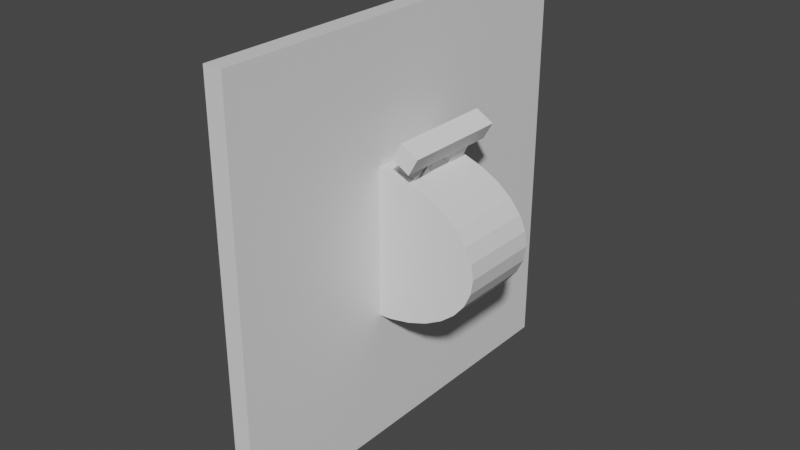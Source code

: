 # Source: Switch-No-texture.blend  (saved by Blender 2.93.21; exported with 4.5.12 LTS)
import bpy
from mathutils import Matrix  # noqa: F401  (used for matrix-valued properties, if any)

bpy.ops.wm.read_factory_settings(use_empty=True)
scene = bpy.context.scene
scene.name = 'Scene'

# ---- collections
col_collection = bpy.data.collections.new('Collection'); scene.collection.children.link(col_collection)

# ---- materials (node trees are filled in below, after node groups)
mat_material = bpy.data.materials.new('Material')
mat_material.alpha_threshold = 0.0
mat_material.use_transparent_shadow = False
mat_material.line_color = (0.0, 0.0, 0.0, 1.0)

# ---- material node trees
mat_material.use_nodes = True; mat_material.node_tree.nodes.clear()
_N = mat_material.node_tree.nodes; _L = mat_material.node_tree.links
n0 = _N.new('ShaderNodeOutputMaterial'); n0.name = 'Material Output'; n0.location = (300, 300)
n1 = _N.new('ShaderNodeBsdfPrincipled'); n1.name = 'Principled BSDF'; n1.location = (10, 300)
n1.distribution = 'GGX'
n1.subsurface_method = 'BURLEY'
n1.inputs[2].default_value = 0.4
n1.inputs[3].default_value = 1.45
n1.inputs[27].default_value = (0.0, 0.0, 0.0, 1.0)
n1.inputs[28].default_value = 1.0
_L.new(n1.outputs[0], n0.inputs[0])
n0.is_active_output = True

# ---- world
world_world = bpy.data.worlds.new('World'); scene.world = world_world
world_world.use_nodes = True; world_world.node_tree.nodes.clear()
_N = world_world.node_tree.nodes; _L = world_world.node_tree.links
n0 = _N.new('ShaderNodeOutputWorld'); n0.name = 'World Output'; n0.location = (300, 300)
n1 = _N.new('ShaderNodeBackground'); n1.name = 'Background'; n1.location = (10, 300)
n1.inputs[0].default_value = (0.05088, 0.05088, 0.05088, 1.0)
_L.new(n1.outputs[0], n0.inputs[0])
n0.is_active_output = True
world_world.color = (0.05088, 0.05088, 0.05088)
world_world.use_sun_shadow = False
world_world.sun_shadow_jitter_overblur = 0.0

# ---- meshes
me_cube = bpy.data.meshes.new('Cube')
me_cube.from_pydata([(1.0, 1.0, 1.0), (1.0, 1.0, -1.0), (1.0, -1.0, 1.0), (1.0, -1.0, -1.0), (-1.0, 1.0, 1.0), (-1.0, 1.0, -1.0), (-1.0, -1.0, 1.0), (-1.0, -1.0, -1.0)], [], [(0, 4, 6, 2), (3, 2, 6, 7), (7, 6, 4, 5), (5, 1, 3, 7), (1, 0, 2, 3), (5, 4, 0, 1)])
_uv = me_cube.uv_layers.new(name='UVMap')
_uv.uv.foreach_set('vector', [0.625, 0.5, 0.875, 0.5, 0.875, 0.75, 0.625, 0.75, 0.375, 0.75, 0.625, 0.75, 0.625, 1.0, 0.375, 1.0, 0.375, 0.0, 0.625, 0.0, 0.625, 0.25, 0.375, 0.25, 0.125, 0.5, 0.375, 0.5, 0.375, 0.75, 0.125, 0.75, 0.375, 0.5, 0.625, 0.5, 0.625, 0.75, 0.375, 0.75, 0.375, 0.25, 0.625, 0.25, 0.625, 0.5, 0.375, 0.5])
me_cube.materials.append(mat_material)
me_cube.use_remesh_preserve_volume = False
me_cube.use_remesh_preserve_attributes = False
me_cube.use_mirror_vertex_groups = False
me_cube.update()
me_cylinder = bpy.data.meshes.new('Cylinder')
me_cylinder.from_pydata([(0.0, 1.0, -1.0), (0.0, 1.0, 1.0), (0.1951, 0.9808, -1.0), (0.1951, 0.9808, 1.0), (0.3827, 0.9239, -1.0), (0.3827, 0.9239, 1.0), (0.5556, 0.8315, -1.0), (0.5556, 0.8315, 1.0), (0.7071, 0.7071, -1.0), (0.7071, 0.7071, 1.0), (0.8315, 0.5556, -1.0), (0.8315, 0.5556, 1.0), (0.9239, 0.3827, -1.0), (0.9239, 0.3827, 1.0), (0.9808, 0.1951, -1.0), (0.9808, 0.1951, 1.0), (1.0, -4.371e-08, -1.0), (1.0, -4.371e-08, 1.0), (0.9808, -0.1951, -1.0), (0.9808, -0.1951, 1.0), (0.9239, -0.3827, -1.0), (0.9239, -0.3827, 1.0), (0.8315, -0.5556, -1.0), (0.8315, -0.5556, 1.0), (0.7071, -0.7071, -1.0), (0.7071, -0.7071, 1.0), (0.5556, -0.8315, -1.0), (0.5556, -0.8315, 1.0), (0.3827, -0.9239, -1.0), (0.3827, -0.9239, 1.0), (0.1951, -0.9808, -1.0), (0.1951, -0.9808, 1.0), (-8.742e-08, -1.0, -1.0), (-8.742e-08, -1.0, 1.0), (-0.1951, -0.9808, -1.0), (-0.1951, -0.9808, 1.0), (-0.3827, -0.9239, -1.0), (-0.3827, -0.9239, 1.0), (-0.5556, -0.8315, -1.0), (-0.5556, -0.8315, 1.0), (-0.7071, -0.7071, -1.0), (-0.7071, -0.7071, 1.0), (-0.8315, -0.5556, -1.0), (-0.8315, -0.5556, 1.0), (-0.9239, -0.3827, -1.0), (-0.9239, -0.3827, 1.0), (-0.9808, -0.1951, -1.0), (-0.9808, -0.1951, 1.0), (-1.0, 1.192e-08, -1.0), (-1.0, 1.192e-08, 1.0), (-0.9808, 0.1951, -1.0), (-0.9808, 0.1951, 1.0), (-0.9239, 0.3827, -1.0), (-0.9239, 0.3827, 1.0), (-0.8315, 0.5556, -1.0), (-0.8315, 0.5556, 1.0), (-0.7071, 0.7071, -1.0), (-0.7071, 0.7071, 1.0), (-0.5556, 0.8315, -1.0), (-0.5556, 0.8315, 1.0), (-0.3827, 0.9239, -1.0), (-0.3827, 0.9239, 1.0), (-0.1951, 0.9808, -1.0), (-0.1951, 0.9808, 1.0), (0.0, 1.0, 0.3183), (0.1951, 0.9808, 0.3183), (0.3827, 0.9239, 0.3183), (0.5556, 0.8315, 0.3183), (0.7071, 0.7071, 0.3183), (0.8315, 0.5556, 0.3183), (0.9239, 0.3827, 0.3183), (0.9808, 0.1951, 0.3183), (1.0, -4.371e-08, 0.3183), (0.9808, -0.1951, 0.3183), (0.9239, -0.3827, 0.3183), (0.8315, -0.5556, 0.3183), (0.7071, -0.7071, 0.3183), (0.5556, -0.8315, 0.3183), (0.3827, -0.9239, 0.3183), (0.1951, -0.9808, 0.3183), (-8.742e-08, -1.0, 0.3183), (-0.1951, -0.9808, 0.3183), (-0.3827, -0.9239, 0.3183), (-0.5556, -0.8315, 0.3183), (-0.7071, -0.7071, 0.3183), (-0.8315, -0.5556, 0.3183), (-0.9239, -0.3827, 0.3183), (-0.9808, -0.1951, 0.3183), (-1.0, 1.192e-08, 0.3183), (-0.9808, 0.1951, 0.3183), (-0.9239, 0.3827, 0.3183), (-0.8315, 0.5556, 0.3183), (-0.7071, 0.7071, 0.3183), (-0.5556, 0.8315, 0.3183), (-0.3827, 0.9239, 0.3183), (-0.1951, 0.9808, 0.3183), (0.0, 1.0, 0.8263), (0.1951, 0.9808, 0.8263), (0.3827, 0.9239, 0.8263), (0.5556, 0.8315, 0.8263), (0.7071, 0.7071, 0.8263), (0.8315, 0.5556, 0.8263), (0.9239, 0.3827, 0.8263), (0.9808, 0.1951, 0.8263), (1.0, -4.371e-08, 0.8263), (0.9808, -0.1951, 0.8263), (0.9239, -0.3827, 0.8263), (0.8315, -0.5556, 0.8263), (0.7071, -0.7071, 0.8263), (0.5556, -0.8315, 0.8263), (0.3827, -0.9239, 0.8263), (0.1951, -0.9808, 0.8263), (-8.742e-08, -1.0, 0.8263), (-0.1951, -0.9808, 0.8263), (-0.3827, -0.9239, 0.8263), (-0.5556, -0.8315, 0.8263), (-0.7071, -0.7071, 0.8263), (-0.8315, -0.5556, 0.8263), (-0.9239, -0.3827, 0.8263), (-0.9808, -0.1951, 0.8263), (-1.0, 1.192e-08, 0.8263), (-0.9808, 0.1951, 0.8263), (-0.9239, 0.3827, 0.8263), (-0.8315, 0.5556, 0.8263), (-0.7071, 0.7071, 0.8263), (-0.5556, 0.8315, 0.8263), (-0.3827, 0.9239, 0.8263), (-0.1951, 0.9808, 0.8263), (0.1951, 0.9808, -0.3911), (0.3827, 0.9239, -0.3911), (0.5556, 0.8315, -0.3911), (0.7071, 0.7071, -0.3911), (0.8315, 0.5556, -0.3911), (0.9239, 0.3827, -0.3911), (0.9808, 0.1951, -0.3911), (1.0, -4.371e-08, -0.3911), (0.9808, -0.1951, -0.3911), (0.9239, -0.3827, -0.3911), (0.8315, -0.5556, -0.3911), (0.7071, -0.7071, -0.3911), (0.5556, -0.8315, -0.3911), (0.3827, -0.9239, -0.3911), (0.1951, -0.9808, -0.3911), (-8.742e-08, -1.0, -0.3911), (-0.1951, -0.9808, -0.3911), (-0.3827, -0.9239, -0.3911), (-0.5556, -0.8315, -0.3911), (-0.7071, -0.7071, -0.3911), (-0.8315, -0.5556, -0.3911), (-0.9239, -0.3827, -0.3911), (-0.9808, -0.1951, -0.3911), (-1.0, 1.192e-08, -0.3911), (-0.9808, 0.1951, -0.3911), (-0.9239, 0.3827, -0.3911), (-0.8315, 0.5556, -0.3911), (-0.7071, 0.7071, -0.3911), (-0.5556, 0.8315, -0.3911), (-0.3827, 0.9239, -0.3911), (-0.1951, 0.9808, -0.3911), (0.0, 1.0, -0.3911), (0.1951, 0.9808, -0.8838), (0.3827, 0.9239, -0.8838), (0.5556, 0.8315, -0.8838), (0.7071, 0.7071, -0.8838), (0.8315, 0.5556, -0.8838), (0.9239, 0.3827, -0.8838), (0.9808, 0.1951, -0.8838), (1.0, -4.371e-08, -0.8838), (0.9808, -0.1951, -0.8838), (0.9239, -0.3827, -0.8838), (0.8315, -0.5556, -0.8838), (0.7071, -0.7071, -0.8838), (0.5556, -0.8315, -0.8838), (0.3827, -0.9239, -0.8838), (0.1951, -0.9808, -0.8838), (-8.742e-08, -1.0, -0.8838), (-0.1951, -0.9808, -0.8838), (-0.3827, -0.9239, -0.8838), (-0.5556, -0.8315, -0.8838), (-0.7071, -0.7071, -0.8838), (-0.8315, -0.5556, -0.8838), (-0.9239, -0.3827, -0.8838), (-0.9808, -0.1951, -0.8838), (-1.0, 1.192e-08, -0.8838), (-0.9808, 0.1951, -0.8838), (-0.9239, 0.3827, -0.8838), (-0.8315, 0.5556, -0.8838), (-0.7071, 0.7071, -0.8838), (-0.5556, 0.8315, -0.8838), (-0.3827, 0.9239, -0.8838), (-0.1951, 0.9808, -0.8838), (0.0, 1.0, -0.8838)], [], [(96, 1, 3, 97), (97, 3, 5, 98), (98, 5, 7, 99), (99, 7, 9, 100), (100, 9, 11, 101), (101, 11, 13, 102), (102, 13, 15, 103), (103, 15, 17, 104), (104, 17, 19, 105), (105, 19, 21, 106), (106, 21, 23, 107), (107, 23, 25, 108), (108, 25, 27, 109), (109, 27, 29, 110), (110, 29, 31, 111), (111, 31, 33, 112), (112, 33, 35, 113), (113, 35, 37, 114), (114, 37, 39, 115), (115, 39, 41, 116), (116, 41, 43, 117), (117, 43, 45, 118), (118, 45, 47, 119), (119, 47, 49, 120), (120, 49, 51, 121), (121, 51, 53, 122), (122, 53, 55, 123), (123, 55, 57, 124), (124, 57, 59, 125), (125, 59, 61, 126), (3, 1, 63, 61, 59, 57, 55, 53, 51, 49, 47, 45, 43, 41, 39, 37, 35, 33, 31, 29, 27, 25, 23, 21, 19, 17, 15, 13, 11, 9, 7, 5), (126, 61, 63, 127), (127, 63, 1, 96), (0, 2, 4, 6, 8, 10, 12, 14, 16, 18, 20, 22, 24, 26, 28, 30, 32, 34, 36, 38, 40, 42, 44, 46, 48, 50, 52, 54, 56, 58, 60, 62), (158, 95, 64, 159), (157, 94, 95, 158), (156, 93, 94, 157), (155, 92, 93, 156), (154, 91, 92, 155), (153, 90, 91, 154), (152, 89, 90, 153), (151, 88, 89, 152), (150, 87, 88, 151), (149, 86, 87, 150), (148, 85, 86, 149), (147, 84, 85, 148), (146, 83, 84, 147), (145, 82, 83, 146), (144, 81, 82, 145), (143, 80, 81, 144), (142, 79, 80, 143), (141, 78, 79, 142), (140, 77, 78, 141), (139, 76, 77, 140), (138, 75, 76, 139), (137, 74, 75, 138), (136, 73, 74, 137), (135, 72, 73, 136), (134, 71, 72, 135), (133, 70, 71, 134), (132, 69, 70, 133), (131, 68, 69, 132), (130, 67, 68, 131), (129, 66, 67, 130), (128, 65, 66, 129), (159, 64, 65, 128), (95, 127, 96, 64), (94, 126, 127, 95), (93, 125, 126, 94), (92, 124, 125, 93), (91, 123, 124, 92), (90, 122, 123, 91), (89, 121, 122, 90), (88, 120, 121, 89), (87, 119, 120, 88), (86, 118, 119, 87), (85, 117, 118, 86), (84, 116, 117, 85), (83, 115, 116, 84), (82, 114, 115, 83), (81, 113, 114, 82), (80, 112, 113, 81), (79, 111, 112, 80), (78, 110, 111, 79), (77, 109, 110, 78), (76, 108, 109, 77), (75, 107, 108, 76), (74, 106, 107, 75), (73, 105, 106, 74), (72, 104, 105, 73), (71, 103, 104, 72), (70, 102, 103, 71), (69, 101, 102, 70), (68, 100, 101, 69), (67, 99, 100, 68), (66, 98, 99, 67), (65, 97, 98, 66), (64, 96, 97, 65), (191, 159, 128, 160), (160, 128, 129, 161), (161, 129, 130, 162), (162, 130, 131, 163), (163, 131, 132, 164), (164, 132, 133, 165), (165, 133, 134, 166), (166, 134, 135, 167), (167, 135, 136, 168), (168, 136, 137, 169), (169, 137, 138, 170), (170, 138, 139, 171), (171, 139, 140, 172), (172, 140, 141, 173), (173, 141, 142, 174), (174, 142, 143, 175), (175, 143, 144, 176), (176, 144, 145, 177), (177, 145, 146, 178), (178, 146, 147, 179), (179, 147, 148, 180), (180, 148, 149, 181), (181, 149, 150, 182), (182, 150, 151, 183), (183, 151, 152, 184), (184, 152, 153, 185), (185, 153, 154, 186), (186, 154, 155, 187), (187, 155, 156, 188), (188, 156, 157, 189), (189, 157, 158, 190), (190, 158, 159, 191), (62, 190, 191, 0), (60, 189, 190, 62), (58, 188, 189, 60), (56, 187, 188, 58), (54, 186, 187, 56), (52, 185, 186, 54), (50, 184, 185, 52), (48, 183, 184, 50), (46, 182, 183, 48), (44, 181, 182, 46), (42, 180, 181, 44), (40, 179, 180, 42), (38, 178, 179, 40), (36, 177, 178, 38), (34, 176, 177, 36), (32, 175, 176, 34), (30, 174, 175, 32), (28, 173, 174, 30), (26, 172, 173, 28), (24, 171, 172, 26), (22, 170, 171, 24), (20, 169, 170, 22), (18, 168, 169, 20), (16, 167, 168, 18), (14, 166, 167, 16), (12, 165, 166, 14), (10, 164, 165, 12), (8, 163, 164, 10), (6, 162, 163, 8), (4, 161, 162, 6), (2, 160, 161, 4), (0, 191, 160, 2), (101, 100, 68, 13, 102)])
_uv = me_cylinder.uv_layers.new(name='UVMap')
_uv.uv.foreach_set('vector', [1.0, 0.9566, 1.0, 1.0, 0.9688, 1.0, 0.9688, 0.9566, 0.9688, 0.9566, 0.9688, 1.0, 0.9375, 1.0, 0.9375, 0.9566, 0.9375, 0.9566, 0.9375, 1.0, 0.9062, 1.0, 0.9062, 0.9566, 0.9062, 0.9566, 0.9062, 1.0, 0.875, 1.0, 0.875, 0.9566, 0.875, 0.9566, 0.875, 1.0, 0.8438, 1.0, 0.8438, 0.9566, 0.8438, 0.9566, 0.8438, 1.0, 0.8125, 1.0, 0.8125, 0.9566, 0.8125, 0.9566, 0.8125, 1.0, 0.7812, 1.0, 0.7812, 0.9566, 0.7812, 0.9566, 0.7812, 1.0, 0.75, 1.0, 0.75, 0.9566, 0.75, 0.9566, 0.75, 1.0, 0.7188, 1.0, 0.7188, 0.9566, 0.7188, 0.9566, 0.7188, 1.0, 0.6875, 1.0, 0.6875, 0.9566, 0.6875, 0.9566, 0.6875, 1.0, 0.6562, 1.0, 0.6562, 0.9566, 0.6562, 0.9566, 0.6562, 1.0, 0.625, 1.0, 0.625, 0.9566, 0.625, 0.9566, 0.625, 1.0, 0.5938, 1.0, 0.5938, 0.9566, 0.5938, 0.9566, 0.5938, 1.0, 0.5625, 1.0, 0.5625, 0.9566, 0.5625, 0.9566, 0.5625, 1.0, 0.5312, 1.0, 0.5312, 0.9566, 0.5312, 0.9566, 0.5312, 1.0, 0.5, 1.0, 0.5, 0.9566, 0.5, 0.9566, 0.5, 1.0, 0.4688, 1.0, 0.4688, 0.9566, 0.4688, 0.9566, 0.4688, 1.0, 0.4375, 1.0, 0.4375, 0.9566, 0.4375, 0.9566, 0.4375, 1.0, 0.4062, 1.0, 0.4062, 0.9566, 0.4062, 0.9566, 0.4062, 1.0, 0.375, 1.0, 0.375, 0.9566, 0.375, 0.9566, 0.375, 1.0, 0.3438, 1.0, 0.3438, 0.9566, 0.3438, 0.9566, 0.3438, 1.0, 0.3125, 1.0, 0.3125, 0.9566, 0.3125, 0.9566, 0.3125, 1.0, 0.2812, 1.0, 0.2812, 0.9566, 0.2812, 0.9566, 0.2812, 1.0, 0.25, 1.0, 0.25, 0.9566, 0.25, 0.9566, 0.25, 1.0, 0.2188, 1.0, 0.2188, 0.9566, 0.2188, 0.9566, 0.2188, 1.0, 0.1875, 1.0, 0.1875, 0.9566, 0.1875, 0.9566, 0.1875, 1.0, 0.1562, 1.0, 0.1562, 0.9566, 0.1562, 0.9566, 0.1562, 1.0, 0.125, 1.0, 0.125, 0.9566, 0.125, 0.9566, 0.125, 1.0, 0.09375, 1.0, 0.09375, 0.9566, 0.09375, 0.9566, 0.09375, 1.0, 0.0625, 1.0, 0.0625, 0.9566, 0.2968, 0.4854, 0.25, 0.49, 0.2032, 0.4854, 0.1582, 0.4717, 0.1167, 0.4496, 0.08029, 0.4197, 0.05045, 0.3833, 0.02827, 0.3418, 0.01461, 0.2968, 0.01, 0.25, 0.01461, 0.2032, 0.02827, 0.1582, 0.05045, 0.1167, 0.08029, 0.08029, 0.1167, 0.05045, 0.1582, 0.02827, 0.2032, 0.01461, 0.25, 0.01, 0.2968, 0.01461, 0.3418, 0.02827, 0.3833, 0.05045, 0.4197, 0.08029, 0.4496, 0.1167, 0.4717, 0.1582, 0.4854, 0.2032, 0.49, 0.25, 0.4854, 0.2968, 0.4717, 0.3418, 0.4496, 0.3833, 0.4197, 0.4197, 0.3833, 0.4496, 0.3418, 0.4717, 0.0625, 0.9566, 0.0625, 1.0, 0.03125, 1.0, 0.03125, 0.9566, 0.03125, 0.9566, 0.03125, 1.0, 0.0, 1.0, 0.0, 0.9566, 0.75, 0.49, 0.7968, 0.4854, 0.8418, 0.4717, 0.8833, 0.4496, 0.9197, 0.4197, 0.9496, 0.3833, 0.9717, 0.3418, 0.9854, 0.2968, 0.99, 0.25, 0.9854, 0.2032, 0.9717, 0.1582, 0.9496, 0.1167, 0.9197, 0.08029, 0.8833, 0.05045, 0.8418, 0.02827, 0.7968, 0.01461, 0.75, 0.01, 0.7032, 0.01461, 0.6582, 0.02827, 0.6167, 0.05045, 0.5803, 0.08029, 0.5504, 0.1167, 0.5283, 0.1582, 0.5146, 0.2032, 0.51, 0.25, 0.5146, 0.2968, 0.5283, 0.3418, 0.5504, 0.3833, 0.5803, 0.4197, 0.6167, 0.4496, 0.6582, 0.4717, 0.7032, 0.4854, 0.03125, 0.6522, 0.03125, 0.8296, 0.0, 0.8296, 0.0, 0.6522, 0.0625, 0.6522, 0.0625, 0.8296, 0.03125, 0.8296, 0.03125, 0.6522, 0.09375, 0.6522, 0.09375, 0.8296, 0.0625, 0.8296, 0.0625, 0.6522, 0.125, 0.6522, 0.125, 0.8296, 0.09375, 0.8296, 0.09375, 0.6522, 0.1562, 0.6522, 0.1562, 0.8296, 0.125, 0.8296, 0.125, 0.6522, 0.1875, 0.6522, 0.1875, 0.8296, 0.1562, 0.8296, 0.1562, 0.6522, 0.2188, 0.6522, 0.2188, 0.8296, 0.1875, 0.8296, 0.1875, 0.6522, 0.25, 0.6522, 0.25, 0.8296, 0.2188, 0.8296, 0.2188, 0.6522, 0.2812, 0.6522, 0.2812, 0.8296, 0.25, 0.8296, 0.25, 0.6522, 0.3125, 0.6522, 0.3125, 0.8296, 0.2812, 0.8296, 0.2812, 0.6522, 0.3438, 0.6522, 0.3438, 0.8296, 0.3125, 0.8296, 0.3125, 0.6522, 0.375, 0.6522, 0.375, 0.8296, 0.3438, 0.8296, 0.3438, 0.6522, 0.4062, 0.6522, 0.4062, 0.8296, 0.375, 0.8296, 0.375, 0.6522, 0.4375, 0.6522, 0.4375, 0.8296, 0.4062, 0.8296, 0.4062, 0.6522, 0.4688, 0.6522, 0.4688, 0.8296, 0.4375, 0.8296, 0.4375, 0.6522, 0.5, 0.6522, 0.5, 0.8296, 0.4688, 0.8296, 0.4688, 0.6522, 0.5312, 0.6522, 0.5312, 0.8296, 0.5, 0.8296, 0.5, 0.6522, 0.5625, 0.6522, 0.5625, 0.8296, 0.5312, 0.8296, 0.5312, 0.6522, 0.5938, 0.6522, 0.5938, 0.8296, 0.5625, 0.8296, 0.5625, 0.6522, 0.625, 0.6522, 0.625, 0.8296, 0.5938, 0.8296, 0.5938, 0.6522, 0.6562, 0.6522, 0.6562, 0.8296, 0.625, 0.8296, 0.625, 0.6522, 0.6875, 0.6522, 0.6875, 0.8296, 0.6562, 0.8296, 0.6562, 0.6522, 0.7188, 0.6522, 0.7188, 0.8296, 0.6875, 0.8296, 0.6875, 0.6522, 0.75, 0.6522, 0.75, 0.8296, 0.7188, 0.8296, 0.7188, 0.6522, 0.7812, 0.6522, 0.7812, 0.8296, 0.75, 0.8296, 0.75, 0.6522, 0.8125, 0.6522, 0.8125, 0.8296, 0.7812, 0.8296, 0.7812, 0.6522, 0.8438, 0.6522, 0.8438, 0.8296, 0.8125, 0.8296, 0.8125, 0.6522, 0.875, 0.6522, 0.875, 0.8296, 0.8438, 0.8296, 0.8438, 0.6522, 0.9062, 0.6522, 0.9062, 0.8296, 0.875, 0.8296, 0.875, 0.6522, 0.9375, 0.6522, 0.9375, 0.8296, 0.9062, 0.8296, 0.9062, 0.6522, 0.9688, 0.6522, 0.9688, 0.8296, 0.9375, 0.8296, 0.9375, 0.6522, 1.0, 0.6522, 1.0, 0.8296, 0.9688, 0.8296, 0.9688, 0.6522, 0.03125, 0.8296, 0.03125, 0.9566, 0.0, 0.9566, 0.0, 0.8296, 0.0625, 0.8296, 0.0625, 0.9566, 0.03125, 0.9566, 0.03125, 0.8296, 0.09375, 0.8296, 0.09375, 0.9566, 0.0625, 0.9566, 0.0625, 0.8296, 0.125, 0.8296, 0.125, 0.9566, 0.09375, 0.9566, 0.09375, 0.8296, 0.1562, 0.8296, 0.1562, 0.9566, 0.125, 0.9566, 0.125, 0.8296, 0.1875, 0.8296, 0.1875, 0.9566, 0.1562, 0.9566, 0.1562, 0.8296, 0.2188, 0.8296, 0.2188, 0.9566, 0.1875, 0.9566, 0.1875, 0.8296, 0.25, 0.8296, 0.25, 0.9566, 0.2188, 0.9566, 0.2188, 0.8296, 0.2812, 0.8296, 0.2812, 0.9566, 0.25, 0.9566, 0.25, 0.8296, 0.3125, 0.8296, 0.3125, 0.9566, 0.2812, 0.9566, 0.2812, 0.8296, 0.3438, 0.8296, 0.3438, 0.9566, 0.3125, 0.9566, 0.3125, 0.8296, 0.375, 0.8296, 0.375, 0.9566, 0.3438, 0.9566, 0.3438, 0.8296, 0.4062, 0.8296, 0.4062, 0.9566, 0.375, 0.9566, 0.375, 0.8296, 0.4375, 0.8296, 0.4375, 0.9566, 0.4062, 0.9566, 0.4062, 0.8296, 0.4688, 0.8296, 0.4688, 0.9566, 0.4375, 0.9566, 0.4375, 0.8296, 0.5, 0.8296, 0.5, 0.9566, 0.4688, 0.9566, 0.4688, 0.8296, 0.5312, 0.8296, 0.5312, 0.9566, 0.5, 0.9566, 0.5, 0.8296, 0.5625, 0.8296, 0.5625, 0.9566, 0.5312, 0.9566, 0.5312, 0.8296, 0.5938, 0.8296, 0.5938, 0.9566, 0.5625, 0.9566, 0.5625, 0.8296, 0.625, 0.8296, 0.625, 0.9566, 0.5938, 0.9566, 0.5938, 0.8296, 0.6562, 0.8296, 0.6562, 0.9566, 0.625, 0.9566, 0.625, 0.8296, 0.6875, 0.8296, 0.6875, 0.9566, 0.6562, 0.9566, 0.6562, 0.8296, 0.7188, 0.8296, 0.7188, 0.9566, 0.6875, 0.9566, 0.6875, 0.8296, 0.75, 0.8296, 0.75, 0.9566, 0.7188, 0.9566, 0.7188, 0.8296, 0.7812, 0.8296, 0.7812, 0.9566, 0.75, 0.9566, 0.75, 0.8296, 0.8125, 0.8296, 0.8125, 0.9566, 0.7812, 0.9566, 0.7812, 0.8296, 0.8438, 0.8296, 0.8438, 0.9566, 0.8125, 0.9566, 0.8125, 0.8296, 0.875, 0.8296, 0.875, 0.9566, 0.8438, 0.9566, 0.8438, 0.8296, 0.9062, 0.8296, 0.9062, 0.9566, 0.875, 0.9566, 0.875, 0.8296, 0.9375, 0.8296, 0.9375, 0.9566, 0.9062, 0.9566, 0.9062, 0.8296, 0.9688, 0.8296, 0.9688, 0.9566, 0.9375, 0.9566, 0.9375, 0.8296, 1.0, 0.8296, 1.0, 0.9566, 0.9688, 0.9566, 0.9688, 0.8296, 1.0, 0.5291, 1.0, 0.6522, 0.9688, 0.6522, 0.9688, 0.5291, 0.9688, 0.5291, 0.9688, 0.6522, 0.9375, 0.6522, 0.9375, 0.5291, 0.9375, 0.5291, 0.9375, 0.6522, 0.9062, 0.6522, 0.9062, 0.5291, 0.9062, 0.5291, 0.9062, 0.6522, 0.875, 0.6522, 0.875, 0.5291, 0.875, 0.5291, 0.875, 0.6522, 0.8438, 0.6522, 0.8438, 0.5291, 0.8438, 0.5291, 0.8438, 0.6522, 0.8125, 0.6522, 0.8125, 0.5291, 0.8125, 0.5291, 0.8125, 0.6522, 0.7812, 0.6522, 0.7812, 0.5291, 0.7812, 0.5291, 0.7812, 0.6522, 0.75, 0.6522, 0.75, 0.5291, 0.75, 0.5291, 0.75, 0.6522, 0.7188, 0.6522, 0.7188, 0.5291, 0.7188, 0.5291, 0.7188, 0.6522, 0.6875, 0.6522, 0.6875, 0.5291, 0.6875, 0.5291, 0.6875, 0.6522, 0.6562, 0.6522, 0.6562, 0.5291, 0.6562, 0.5291, 0.6562, 0.6522, 0.625, 0.6522, 0.625, 0.5291, 0.625, 0.5291, 0.625, 0.6522, 0.5938, 0.6522, 0.5938, 0.5291, 0.5938, 0.5291, 0.5938, 0.6522, 0.5625, 0.6522, 0.5625, 0.5291, 0.5625, 0.5291, 0.5625, 0.6522, 0.5312, 0.6522, 0.5312, 0.5291, 0.5312, 0.5291, 0.5312, 0.6522, 0.5, 0.6522, 0.5, 0.5291, 0.5, 0.5291, 0.5, 0.6522, 0.4688, 0.6522, 0.4688, 0.5291, 0.4688, 0.5291, 0.4688, 0.6522, 0.4375, 0.6522, 0.4375, 0.5291, 0.4375, 0.5291, 0.4375, 0.6522, 0.4062, 0.6522, 0.4062, 0.5291, 0.4062, 0.5291, 0.4062, 0.6522, 0.375, 0.6522, 0.375, 0.5291, 0.375, 0.5291, 0.375, 0.6522, 0.3438, 0.6522, 0.3438, 0.5291, 0.3438, 0.5291, 0.3438, 0.6522, 0.3125, 0.6522, 0.3125, 0.5291, 0.3125, 0.5291, 0.3125, 0.6522, 0.2812, 0.6522, 0.2812, 0.5291, 0.2812, 0.5291, 0.2812, 0.6522, 0.25, 0.6522, 0.25, 0.5291, 0.25, 0.5291, 0.25, 0.6522, 0.2188, 0.6522, 0.2188, 0.5291, 0.2188, 0.5291, 0.2188, 0.6522, 0.1875, 0.6522, 0.1875, 0.5291, 0.1875, 0.5291, 0.1875, 0.6522, 0.1562, 0.6522, 0.1562, 0.5291, 0.1562, 0.5291, 0.1562, 0.6522, 0.125, 0.6522, 0.125, 0.5291, 0.125, 0.5291, 0.125, 0.6522, 0.09375, 0.6522, 0.09375, 0.5291, 0.09375, 0.5291, 0.09375, 0.6522, 0.0625, 0.6522, 0.0625, 0.5291, 0.0625, 0.5291, 0.0625, 0.6522, 0.03125, 0.6522, 0.03125, 0.5291, 0.03125, 0.5291, 0.03125, 0.6522, 0.0, 0.6522, 0.0, 0.5291, 0.03125, 0.5, 0.03125, 0.5291, 0.0, 0.5291, 0.0, 0.5, 0.0625, 0.5, 0.0625, 0.5291, 0.03125, 0.5291, 0.03125, 0.5, 0.09375, 0.5, 0.09375, 0.5291, 0.0625, 0.5291, 0.0625, 0.5, 0.125, 0.5, 0.125, 0.5291, 0.09375, 0.5291, 0.09375, 0.5, 0.1562, 0.5, 0.1562, 0.5291, 0.125, 0.5291, 0.125, 0.5, 0.1875, 0.5, 0.1875, 0.5291, 0.1562, 0.5291, 0.1562, 0.5, 0.2188, 0.5, 0.2188, 0.5291, 0.1875, 0.5291, 0.1875, 0.5, 0.25, 0.5, 0.25, 0.5291, 0.2188, 0.5291, 0.2188, 0.5, 0.2812, 0.5, 0.2812, 0.5291, 0.25, 0.5291, 0.25, 0.5, 0.3125, 0.5, 0.3125, 0.5291, 0.2812, 0.5291, 0.2812, 0.5, 0.3438, 0.5, 0.3438, 0.5291, 0.3125, 0.5291, 0.3125, 0.5, 0.375, 0.5, 0.375, 0.5291, 0.3438, 0.5291, 0.3438, 0.5, 0.4062, 0.5, 0.4062, 0.5291, 0.375, 0.5291, 0.375, 0.5, 0.4375, 0.5, 0.4375, 0.5291, 0.4062, 0.5291, 0.4062, 0.5, 0.4688, 0.5, 0.4688, 0.5291, 0.4375, 0.5291, 0.4375, 0.5, 0.5, 0.5, 0.5, 0.5291, 0.4688, 0.5291, 0.4688, 0.5, 0.5312, 0.5, 0.5312, 0.5291, 0.5, 0.5291, 0.5, 0.5, 0.5625, 0.5, 0.5625, 0.5291, 0.5312, 0.5291, 0.5312, 0.5, 0.5938, 0.5, 0.5938, 0.5291, 0.5625, 0.5291, 0.5625, 0.5, 0.625, 0.5, 0.625, 0.5291, 0.5938, 0.5291, 0.5938, 0.5, 0.6562, 0.5, 0.6562, 0.5291, 0.625, 0.5291, 0.625, 0.5, 0.6875, 0.5, 0.6875, 0.5291, 0.6562, 0.5291, 0.6562, 0.5, 0.7188, 0.5, 0.7188, 0.5291, 0.6875, 0.5291, 0.6875, 0.5, 0.75, 0.5, 0.75, 0.5291, 0.7188, 0.5291, 0.7188, 0.5, 0.7812, 0.5, 0.7812, 0.5291, 0.75, 0.5291, 0.75, 0.5, 0.8125, 0.5, 0.8125, 0.5291, 0.7812, 0.5291, 0.7812, 0.5, 0.8438, 0.5, 0.8438, 0.5291, 0.8125, 0.5291, 0.8125, 0.5, 0.875, 0.5, 0.875, 0.5291, 0.8438, 0.5291, 0.8438, 0.5, 0.9062, 0.5, 0.9062, 0.5291, 0.875, 0.5291, 0.875, 0.5, 0.9375, 0.5, 0.9375, 0.5291, 0.9062, 0.5291, 0.9062, 0.5, 0.9688, 0.5, 0.9688, 0.5291, 0.9375, 0.5291, 0.9375, 0.5, 1.0, 0.5, 1.0, 0.5291, 0.9688, 0.5291, 0.9688, 0.5, 0.0, 0.0, 0.0, 0.0, 0.0, 0.0, 0.0, 0.0, 0.0, 0.0])
me_cylinder.materials.append(mat_material)
me_cylinder.use_remesh_fix_poles = True
me_cylinder.use_remesh_preserve_attributes = False
me_cylinder.update()
me_cylinder_001 = bpy.data.meshes.new('Cylinder.001')
me_cylinder_001.from_pydata([(0.0, 1.0, -1.0), (0.0, 1.0, 1.0), (0.1951, 0.9808, -1.0), (0.1951, 0.9808, 1.0), (0.3827, 0.9239, -1.0), (0.3827, 0.9239, 1.0), (0.5556, 0.8315, -1.0), (0.5556, 0.8315, 1.0), (0.7071, 0.7071, -1.0), (0.7071, 0.7071, 1.0), (0.8315, 0.5556, -1.0), (0.8315, 0.5556, 1.0), (0.9239, 0.3827, -1.0), (0.9239, 0.3827, 1.0), (0.9808, 0.1951, -1.0), (0.9808, 0.1951, 1.0), (1.0, -4.371e-08, -1.0), (1.0, -4.371e-08, 1.0), (0.9808, -0.1951, -1.0), (0.9808, -0.1951, 1.0), (0.9239, -0.3827, -1.0), (0.9239, -0.3827, 1.0), (0.8315, -0.5556, -1.0), (0.8315, -0.5556, 1.0), (0.7071, -0.7071, -1.0), (0.7071, -0.7071, 1.0), (0.5556, -0.8315, -1.0), (0.5556, -0.8315, 1.0), (0.3827, -0.9239, -1.0), (0.3827, -0.9239, 1.0), (0.1951, -0.9808, -1.0), (0.1951, -0.9808, 1.0), (-8.742e-08, -1.0, -1.0), (-8.742e-08, -1.0, 1.0), (-0.1951, -0.9808, -1.0), (-0.1951, -0.9808, 1.0), (-0.3827, -0.9239, -1.0), (-0.3827, -0.9239, 1.0), (-0.5556, -0.8315, -1.0), (-0.5556, -0.8315, 1.0), (-0.7071, -0.7071, -1.0), (-0.7071, -0.7071, 1.0), (-0.8315, -0.5556, -1.0), (-0.8315, -0.5556, 1.0), (-0.9239, -0.3827, -1.0), (-0.9239, -0.3827, 1.0), (-0.9808, -0.1951, -1.0), (-0.9808, -0.1951, 1.0), (-1.0, 1.192e-08, -1.0), (-1.0, 1.192e-08, 1.0), (-0.9808, 0.1951, -1.0), (-0.9808, 0.1951, 1.0), (-0.9239, 0.3827, -1.0), (-0.9239, 0.3827, 1.0), (-0.8315, 0.5556, -1.0), (-0.8315, 0.5556, 1.0), (-0.7071, 0.7071, -1.0), (-0.7071, 0.7071, 1.0), (-0.5556, 0.8315, -1.0), (-0.5556, 0.8315, 1.0), (-0.3827, 0.9239, -1.0), (-0.3827, 0.9239, 1.0), (-0.1951, 0.9808, -1.0), (-0.1951, 0.9808, 1.0), (0.0, 1.0, -1.0), (0.0, 1.0, 1.0), (0.1951, 0.9808, -1.0), (0.1951, 0.9808, 1.0), (0.3827, 0.9239, -1.0), (0.3827, 0.9239, 1.0), (0.5556, 0.8315, -1.0), (0.5556, 0.8315, 1.0), (0.7071, 0.7071, -1.0), (0.7071, 0.7071, 1.0), (0.8315, 0.5556, -1.0), (0.8315, 0.5556, 1.0), (0.9239, 0.3827, -1.0), (0.9239, 0.3827, 1.0), (0.9808, 0.1951, -1.0), (0.9808, 0.1951, 1.0), (1.0, -4.371e-08, -1.0), (1.0, -4.371e-08, 1.0), (0.9808, -0.1951, -1.0), (0.9808, -0.1951, 1.0), (0.9239, -0.3827, -1.0), (0.9239, -0.3827, 1.0), (0.8315, -0.5556, -1.0), (0.8315, -0.5556, 1.0), (0.7071, -0.7071, -1.0), (0.7071, -0.7071, 1.0), (0.5556, -0.8315, -1.0), (0.5556, -0.8315, 1.0), (0.3827, -0.9239, -1.0), (0.3827, -0.9239, 1.0), (0.1951, -0.9808, -1.0), (0.1951, -0.9808, 1.0), (-8.742e-08, -1.0, -1.0), (-8.742e-08, -1.0, 1.0), (-0.1951, -0.9808, -1.0), (-0.1951, -0.9808, 1.0), (-0.3827, -0.9239, -1.0), (-0.3827, -0.9239, 1.0), (-0.5556, -0.8315, -1.0), (-0.5556, -0.8315, 1.0), (-0.7071, -0.7071, -1.0), (-0.7071, -0.7071, 1.0), (-0.8315, -0.5556, -1.0), (-0.8315, -0.5556, 1.0), (-0.9239, -0.3827, -1.0), (-0.9239, -0.3827, 1.0), (-0.9808, -0.1951, -1.0), (-0.9808, -0.1951, 1.0), (-1.0, 1.192e-08, -1.0), (-1.0, 1.192e-08, 1.0), (-0.9808, 0.1951, -1.0), (-0.9808, 0.1951, 1.0), (-0.9239, 0.3827, -1.0), (-0.9239, 0.3827, 1.0), (-0.8315, 0.5556, -1.0), (-0.8315, 0.5556, 1.0), (-0.7071, 0.7071, -1.0), (-0.7071, 0.7071, 1.0), (-0.5556, 0.8315, -1.0), (-0.5556, 0.8315, 1.0), (-0.3827, 0.9239, -1.0), (-0.3827, 0.9239, 1.0), (-0.1951, 0.9808, -1.0), (-0.1951, 0.9808, 1.0), (0.0, 1.0, -1.0), (0.0, 1.0, 1.0), (0.1951, 0.9808, -1.0), (0.1951, 0.9808, 1.0), (0.3827, 0.9239, -1.0), (0.3827, 0.9239, 1.0), (0.5556, 0.8315, -1.0), (0.5556, 0.8315, 1.0), (0.7071, 0.7071, -1.0), (0.7071, 0.7071, 1.0), (0.8315, 0.5556, -1.0), (0.8315, 0.5556, 1.0), (0.9239, 0.3827, -1.0), (0.9239, 0.3827, 1.0), (0.9808, 0.1951, -1.0), (0.9808, 0.1951, 1.0), (1.0, -4.371e-08, -1.0), (1.0, -4.371e-08, 1.0), (0.9808, -0.1951, -1.0), (0.9808, -0.1951, 1.0), (0.9239, -0.3827, -1.0), (0.9239, -0.3827, 1.0), (0.8315, -0.5556, -1.0), (0.8315, -0.5556, 1.0), (0.7071, -0.7071, -1.0), (0.7071, -0.7071, 1.0), (0.5556, -0.8315, -1.0), (0.5556, -0.8315, 1.0), (0.3827, -0.9239, -1.0), (0.3827, -0.9239, 1.0), (0.1951, -0.9808, -1.0), (0.1951, -0.9808, 1.0), (-8.742e-08, -1.0, -1.0), (-8.742e-08, -1.0, 1.0), (-0.1951, -0.9808, -1.0), (-0.1951, -0.9808, 1.0), (-0.3827, -0.9239, -1.0), (-0.3827, -0.9239, 1.0), (-0.5556, -0.8315, -1.0), (-0.5556, -0.8315, 1.0), (-0.7071, -0.7071, -1.0), (-0.7071, -0.7071, 1.0), (-0.8315, -0.5556, -1.0), (-0.8315, -0.5556, 1.0), (-0.9239, -0.3827, -1.0), (-0.9239, -0.3827, 1.0), (-0.9808, -0.1951, -1.0), (-0.9808, -0.1951, 1.0), (-1.0, 1.192e-08, -1.0), (-1.0, 1.192e-08, 1.0), (-0.9808, 0.1951, -1.0), (-0.9808, 0.1951, 1.0), (-0.9239, 0.3827, -1.0), (-0.9239, 0.3827, 1.0), (-0.8315, 0.5556, -1.0), (-0.8315, 0.5556, 1.0), (-0.7071, 0.7071, -1.0), (-0.7071, 0.7071, 1.0), (-0.5556, 0.8315, -1.0), (-0.5556, 0.8315, 1.0), (-0.3827, 0.9239, -1.0), (-0.3827, 0.9239, 1.0), (-0.1951, 0.9808, -1.0), (-0.1951, 0.9808, 1.0), (0.0, 4.849, -1.0), (0.0, 4.849, 1.0), (0.1951, 4.829, -1.0), (0.1951, 4.829, 1.0), (0.3827, 4.773, -1.0), (0.3827, 4.773, 1.0), (0.5556, 4.68, -1.0), (0.5556, 4.68, 1.0), (0.7071, 4.556, -1.0), (0.7071, 4.556, 1.0), (0.8315, 4.404, -1.0), (0.8315, 4.404, 1.0), (0.9239, 4.231, -1.0), (0.9239, 4.231, 1.0), (0.9808, 4.044, -1.0), (0.9808, 4.044, 1.0), (1.0, 3.849, -1.0), (1.0, 3.849, 1.0), (0.9808, 3.654, -1.0), (0.9808, 3.654, 1.0), (0.9239, 3.466, -1.0), (0.9239, 3.466, 1.0), (0.8315, 3.293, -1.0), (0.8315, 3.293, 1.0), (0.7071, 3.142, -1.0), (0.7071, 3.142, 1.0), (0.5556, 3.017, -1.0), (0.5556, 3.017, 1.0), (0.3827, 2.925, -1.0), (0.3827, 2.925, 1.0), (0.1951, 2.868, -1.0), (0.1951, 2.868, 1.0), (-8.742e-08, 2.849, -1.0), (-8.742e-08, 2.849, 1.0), (-0.1951, 2.868, -1.0), (-0.1951, 2.868, 1.0), (-0.3827, 2.925, -1.0), (-0.3827, 2.925, 1.0), (-0.5556, 3.017, -1.0), (-0.5556, 3.017, 1.0), (-0.7071, 3.142, -1.0), (-0.7071, 3.142, 1.0), (-0.8315, 3.293, -1.0), (-0.8315, 3.293, 1.0), (-0.9239, 3.466, -1.0), (-0.9239, 3.466, 1.0), (-0.9808, 3.654, -1.0), (-0.9808, 3.654, 1.0), (-1.0, 3.849, -1.0), (-1.0, 3.849, 1.0), (-0.9808, 4.044, -1.0), (-0.9808, 4.044, 1.0), (-0.9239, 4.231, -1.0), (-0.9239, 4.231, 1.0), (-0.8315, 4.404, -1.0), (-0.8315, 4.404, 1.0), (-0.7071, 4.556, -1.0), (-0.7071, 4.556, 1.0), (-0.5556, 4.68, -1.0), (-0.5556, 4.68, 1.0), (-0.3827, 4.773, -1.0), (-0.3827, 4.773, 1.0), (-0.1951, 4.829, -1.0), (-0.1951, 4.829, 1.0)], [], [(0, 2, 3, 1), (2, 4, 5, 3), (4, 6, 7, 5), (6, 8, 9, 7), (8, 10, 11, 9), (10, 12, 13, 11), (12, 14, 15, 13), (14, 16, 17, 15), (16, 18, 19, 17), (18, 20, 21, 19), (20, 22, 23, 21), (22, 24, 25, 23), (24, 26, 27, 25), (26, 28, 29, 27), (28, 30, 31, 29), (30, 32, 33, 31), (32, 34, 35, 33), (34, 36, 37, 35), (36, 38, 39, 37), (38, 40, 41, 39), (40, 42, 43, 41), (42, 44, 45, 43), (44, 46, 47, 45), (46, 48, 49, 47), (48, 50, 51, 49), (50, 52, 53, 51), (52, 54, 55, 53), (54, 56, 57, 55), (56, 58, 59, 57), (58, 60, 61, 59), (3, 5, 7, 9, 11, 13, 15, 17, 19, 21, 23, 25, 27, 29, 31, 33, 35, 37, 39, 41, 43, 45, 47, 49, 51, 53, 55, 57, 59, 61, 63, 1), (60, 62, 63, 61), (62, 0, 1, 63), (0, 62, 60, 58, 56, 54, 52, 50, 48, 46, 44, 42, 40, 38, 36, 34, 32, 30, 28, 26, 24, 22, 20, 18, 16, 14, 12, 10, 8, 6, 4, 2), (64, 66, 67, 65), (66, 68, 69, 67), (68, 70, 71, 69), (70, 72, 73, 71), (72, 74, 75, 73), (74, 76, 77, 75), (76, 78, 79, 77), (78, 80, 81, 79), (80, 82, 83, 81), (82, 84, 85, 83), (84, 86, 87, 85), (86, 88, 89, 87), (88, 90, 91, 89), (90, 92, 93, 91), (92, 94, 95, 93), (94, 96, 97, 95), (96, 98, 99, 97), (98, 100, 101, 99), (100, 102, 103, 101), (102, 104, 105, 103), (104, 106, 107, 105), (106, 108, 109, 107), (108, 110, 111, 109), (110, 112, 113, 111), (112, 114, 115, 113), (114, 116, 117, 115), (116, 118, 119, 117), (118, 120, 121, 119), (120, 122, 123, 121), (122, 124, 125, 123), (67, 69, 71, 73, 75, 77, 79, 81, 83, 85, 87, 89, 91, 93, 95, 97, 99, 101, 103, 105, 107, 109, 111, 113, 115, 117, 119, 121, 123, 125, 127, 65), (124, 126, 127, 125), (126, 64, 65, 127), (64, 126, 124, 122, 120, 118, 116, 114, 112, 110, 108, 106, 104, 102, 100, 98, 96, 94, 92, 90, 88, 86, 84, 82, 80, 78, 76, 74, 72, 70, 68, 66), (128, 130, 131, 129), (130, 132, 133, 131), (132, 134, 135, 133), (134, 136, 137, 135), (136, 138, 139, 137), (138, 140, 141, 139), (140, 142, 143, 141), (142, 144, 145, 143), (144, 146, 147, 145), (146, 148, 149, 147), (148, 150, 151, 149), (150, 152, 153, 151), (152, 154, 155, 153), (154, 156, 157, 155), (156, 158, 159, 157), (158, 160, 161, 159), (160, 162, 163, 161), (162, 164, 165, 163), (164, 166, 167, 165), (166, 168, 169, 167), (168, 170, 171, 169), (170, 172, 173, 171), (172, 174, 175, 173), (174, 176, 177, 175), (176, 178, 179, 177), (178, 180, 181, 179), (180, 182, 183, 181), (182, 184, 185, 183), (184, 186, 187, 185), (186, 188, 189, 187), (131, 133, 135, 137, 139, 141, 143, 145, 147, 149, 151, 153, 155, 157, 159, 161, 163, 165, 167, 169, 171, 173, 175, 177, 179, 181, 183, 185, 187, 189, 191, 129), (188, 190, 191, 189), (190, 128, 129, 191), (128, 190, 188, 186, 184, 182, 180, 178, 176, 174, 172, 170, 168, 166, 164, 162, 160, 158, 156, 154, 152, 150, 148, 146, 144, 142, 140, 138, 136, 134, 132, 130), (192, 193, 195, 194), (194, 195, 197, 196), (196, 197, 199, 198), (198, 199, 201, 200), (200, 201, 203, 202), (202, 203, 205, 204), (204, 205, 207, 206), (206, 207, 209, 208), (208, 209, 211, 210), (210, 211, 213, 212), (212, 213, 215, 214), (214, 215, 217, 216), (216, 217, 219, 218), (218, 219, 221, 220), (220, 221, 223, 222), (222, 223, 225, 224), (224, 225, 227, 226), (226, 227, 229, 228), (228, 229, 231, 230), (230, 231, 233, 232), (232, 233, 235, 234), (234, 235, 237, 236), (236, 237, 239, 238), (238, 239, 241, 240), (240, 241, 243, 242), (242, 243, 245, 244), (244, 245, 247, 246), (246, 247, 249, 248), (248, 249, 251, 250), (250, 251, 253, 252), (195, 193, 255, 253, 251, 249, 247, 245, 243, 241, 239, 237, 235, 233, 231, 229, 227, 225, 223, 221, 219, 217, 215, 213, 211, 209, 207, 205, 203, 201, 199, 197), (252, 253, 255, 254), (254, 255, 193, 192), (192, 194, 196, 198, 200, 202, 204, 206, 208, 210, 212, 214, 216, 218, 220, 222, 224, 226, 228, 230, 232, 234, 236, 238, 240, 242, 244, 246, 248, 250, 252, 254)])
_uv = me_cylinder_001.uv_layers.new(name='UVMap')
_uv.uv.foreach_set('vector', [1.0, 0.5, 0.9688, 0.5, 0.9688, 1.0, 1.0, 1.0, 0.9688, 0.5, 0.9375, 0.5, 0.9375, 1.0, 0.9688, 1.0, 0.9375, 0.5, 0.9062, 0.5, 0.9062, 1.0, 0.9375, 1.0, 0.9062, 0.5, 0.875, 0.5, 0.875, 1.0, 0.9062, 1.0, 0.875, 0.5, 0.8438, 0.5, 0.8438, 1.0, 0.875, 1.0, 0.8438, 0.5, 0.8125, 0.5, 0.8125, 1.0, 0.8438, 1.0, 0.8125, 0.5, 0.7812, 0.5, 0.7812, 1.0, 0.8125, 1.0, 0.7812, 0.5, 0.75, 0.5, 0.75, 1.0, 0.7812, 1.0, 0.75, 0.5, 0.7188, 0.5, 0.7188, 1.0, 0.75, 1.0, 0.7188, 0.5, 0.6875, 0.5, 0.6875, 1.0, 0.7188, 1.0, 0.6875, 0.5, 0.6562, 0.5, 0.6562, 1.0, 0.6875, 1.0, 0.6562, 0.5, 0.625, 0.5, 0.625, 1.0, 0.6562, 1.0, 0.625, 0.5, 0.5938, 0.5, 0.5938, 1.0, 0.625, 1.0, 0.5938, 0.5, 0.5625, 0.5, 0.5625, 1.0, 0.5938, 1.0, 0.5625, 0.5, 0.5312, 0.5, 0.5312, 1.0, 0.5625, 1.0, 0.5312, 0.5, 0.5, 0.5, 0.5, 1.0, 0.5312, 1.0, 0.5, 0.5, 0.4688, 0.5, 0.4688, 1.0, 0.5, 1.0, 0.4688, 0.5, 0.4375, 0.5, 0.4375, 1.0, 0.4688, 1.0, 0.4375, 0.5, 0.4062, 0.5, 0.4062, 1.0, 0.4375, 1.0, 0.4062, 0.5, 0.375, 0.5, 0.375, 1.0, 0.4062, 1.0, 0.375, 0.5, 0.3438, 0.5, 0.3438, 1.0, 0.375, 1.0, 0.3438, 0.5, 0.3125, 0.5, 0.3125, 1.0, 0.3438, 1.0, 0.3125, 0.5, 0.2812, 0.5, 0.2812, 1.0, 0.3125, 1.0, 0.2812, 0.5, 0.25, 0.5, 0.25, 1.0, 0.2812, 1.0, 0.25, 0.5, 0.2188, 0.5, 0.2188, 1.0, 0.25, 1.0, 0.2188, 0.5, 0.1875, 0.5, 0.1875, 1.0, 0.2188, 1.0, 0.1875, 0.5, 0.1562, 0.5, 0.1562, 1.0, 0.1875, 1.0, 0.1562, 0.5, 0.125, 0.5, 0.125, 1.0, 0.1562, 1.0, 0.125, 0.5, 0.09375, 0.5, 0.09375, 1.0, 0.125, 1.0, 0.09375, 0.5, 0.0625, 0.5, 0.0625, 1.0, 0.09375, 1.0, 0.2968, 0.4854, 0.3418, 0.4717, 0.3833, 0.4496, 0.4197, 0.4197, 0.4496, 0.3833, 0.4717, 0.3418, 0.4854, 0.2968, 0.49, 0.25, 0.4854, 0.2032, 0.4717, 0.1582, 0.4496, 0.1167, 0.4197, 0.08029, 0.3833, 0.05045, 0.3418, 0.02827, 0.2968, 0.01461, 0.25, 0.01, 0.2032, 0.01461, 0.1582, 0.02827, 0.1167, 0.05045, 0.08029, 0.08029, 0.05045, 0.1167, 0.02827, 0.1582, 0.01461, 0.2032, 0.01, 0.25, 0.01461, 0.2968, 0.02827, 0.3418, 0.05045, 0.3833, 0.08029, 0.4197, 0.1167, 0.4496, 0.1582, 0.4717, 0.2032, 0.4854, 0.25, 0.49, 0.0625, 0.5, 0.03125, 0.5, 0.03125, 1.0, 0.0625, 1.0, 0.03125, 0.5, 0.0, 0.5, 0.0, 1.0, 0.03125, 1.0, 0.75, 0.49, 0.7032, 0.4854, 0.6582, 0.4717, 0.6167, 0.4496, 0.5803, 0.4197, 0.5504, 0.3833, 0.5283, 0.3418, 0.5146, 0.2968, 0.51, 0.25, 0.5146, 0.2032, 0.5283, 0.1582, 0.5504, 0.1167, 0.5803, 0.08029, 0.6167, 0.05045, 0.6582, 0.02827, 0.7032, 0.01461, 0.75, 0.01, 0.7968, 0.01461, 0.8418, 0.02827, 0.8833, 0.05045, 0.9197, 0.08029, 0.9496, 0.1167, 0.9717, 0.1582, 0.9854, 0.2032, 0.99, 0.25, 0.9854, 0.2968, 0.9717, 0.3418, 0.9496, 0.3833, 0.9197, 0.4197, 0.8833, 0.4496, 0.8418, 0.4717, 0.7968, 0.4854, 1.0, 0.5, 0.9688, 0.5, 0.9688, 1.0, 1.0, 1.0, 0.9688, 0.5, 0.9375, 0.5, 0.9375, 1.0, 0.9688, 1.0, 0.9375, 0.5, 0.9062, 0.5, 0.9062, 1.0, 0.9375, 1.0, 0.9062, 0.5, 0.875, 0.5, 0.875, 1.0, 0.9062, 1.0, 0.875, 0.5, 0.8438, 0.5, 0.8438, 1.0, 0.875, 1.0, 0.8438, 0.5, 0.8125, 0.5, 0.8125, 1.0, 0.8438, 1.0, 0.8125, 0.5, 0.7812, 0.5, 0.7812, 1.0, 0.8125, 1.0, 0.7812, 0.5, 0.75, 0.5, 0.75, 1.0, 0.7812, 1.0, 0.75, 0.5, 0.7188, 0.5, 0.7188, 1.0, 0.75, 1.0, 0.7188, 0.5, 0.6875, 0.5, 0.6875, 1.0, 0.7188, 1.0, 0.6875, 0.5, 0.6562, 0.5, 0.6562, 1.0, 0.6875, 1.0, 0.6562, 0.5, 0.625, 0.5, 0.625, 1.0, 0.6562, 1.0, 0.625, 0.5, 0.5938, 0.5, 0.5938, 1.0, 0.625, 1.0, 0.5938, 0.5, 0.5625, 0.5, 0.5625, 1.0, 0.5938, 1.0, 0.5625, 0.5, 0.5312, 0.5, 0.5312, 1.0, 0.5625, 1.0, 0.5312, 0.5, 0.5, 0.5, 0.5, 1.0, 0.5312, 1.0, 0.5, 0.5, 0.4688, 0.5, 0.4688, 1.0, 0.5, 1.0, 0.4688, 0.5, 0.4375, 0.5, 0.4375, 1.0, 0.4688, 1.0, 0.4375, 0.5, 0.4062, 0.5, 0.4062, 1.0, 0.4375, 1.0, 0.4062, 0.5, 0.375, 0.5, 0.375, 1.0, 0.4062, 1.0, 0.375, 0.5, 0.3438, 0.5, 0.3438, 1.0, 0.375, 1.0, 0.3438, 0.5, 0.3125, 0.5, 0.3125, 1.0, 0.3438, 1.0, 0.3125, 0.5, 0.2812, 0.5, 0.2812, 1.0, 0.3125, 1.0, 0.2812, 0.5, 0.25, 0.5, 0.25, 1.0, 0.2812, 1.0, 0.25, 0.5, 0.2188, 0.5, 0.2188, 1.0, 0.25, 1.0, 0.2188, 0.5, 0.1875, 0.5, 0.1875, 1.0, 0.2188, 1.0, 0.1875, 0.5, 0.1562, 0.5, 0.1562, 1.0, 0.1875, 1.0, 0.1562, 0.5, 0.125, 0.5, 0.125, 1.0, 0.1562, 1.0, 0.125, 0.5, 0.09375, 0.5, 0.09375, 1.0, 0.125, 1.0, 0.09375, 0.5, 0.0625, 0.5, 0.0625, 1.0, 0.09375, 1.0, 0.2968, 0.4854, 0.3418, 0.4717, 0.3833, 0.4496, 0.4197, 0.4197, 0.4496, 0.3833, 0.4717, 0.3418, 0.4854, 0.2968, 0.49, 0.25, 0.4854, 0.2032, 0.4717, 0.1582, 0.4496, 0.1167, 0.4197, 0.08029, 0.3833, 0.05045, 0.3418, 0.02827, 0.2968, 0.01461, 0.25, 0.01, 0.2032, 0.01461, 0.1582, 0.02827, 0.1167, 0.05045, 0.08029, 0.08029, 0.05045, 0.1167, 0.02827, 0.1582, 0.01461, 0.2032, 0.01, 0.25, 0.01461, 0.2968, 0.02827, 0.3418, 0.05045, 0.3833, 0.08029, 0.4197, 0.1167, 0.4496, 0.1582, 0.4717, 0.2032, 0.4854, 0.25, 0.49, 0.0625, 0.5, 0.03125, 0.5, 0.03125, 1.0, 0.0625, 1.0, 0.03125, 0.5, 0.0, 0.5, 0.0, 1.0, 0.03125, 1.0, 0.75, 0.49, 0.7032, 0.4854, 0.6582, 0.4717, 0.6167, 0.4496, 0.5803, 0.4197, 0.5504, 0.3833, 0.5283, 0.3418, 0.5146, 0.2968, 0.51, 0.25, 0.5146, 0.2032, 0.5283, 0.1582, 0.5504, 0.1167, 0.5803, 0.08029, 0.6167, 0.05045, 0.6582, 0.02827, 0.7032, 0.01461, 0.75, 0.01, 0.7968, 0.01461, 0.8418, 0.02827, 0.8833, 0.05045, 0.9197, 0.08029, 0.9496, 0.1167, 0.9717, 0.1582, 0.9854, 0.2032, 0.99, 0.25, 0.9854, 0.2968, 0.9717, 0.3418, 0.9496, 0.3833, 0.9197, 0.4197, 0.8833, 0.4496, 0.8418, 0.4717, 0.7968, 0.4854, 1.0, 0.5, 0.9688, 0.5, 0.9688, 1.0, 1.0, 1.0, 0.9688, 0.5, 0.9375, 0.5, 0.9375, 1.0, 0.9688, 1.0, 0.9375, 0.5, 0.9062, 0.5, 0.9062, 1.0, 0.9375, 1.0, 0.9062, 0.5, 0.875, 0.5, 0.875, 1.0, 0.9062, 1.0, 0.875, 0.5, 0.8438, 0.5, 0.8438, 1.0, 0.875, 1.0, 0.8438, 0.5, 0.8125, 0.5, 0.8125, 1.0, 0.8438, 1.0, 0.8125, 0.5, 0.7812, 0.5, 0.7812, 1.0, 0.8125, 1.0, 0.7812, 0.5, 0.75, 0.5, 0.75, 1.0, 0.7812, 1.0, 0.75, 0.5, 0.7188, 0.5, 0.7188, 1.0, 0.75, 1.0, 0.7188, 0.5, 0.6875, 0.5, 0.6875, 1.0, 0.7188, 1.0, 0.6875, 0.5, 0.6562, 0.5, 0.6562, 1.0, 0.6875, 1.0, 0.6562, 0.5, 0.625, 0.5, 0.625, 1.0, 0.6562, 1.0, 0.625, 0.5, 0.5938, 0.5, 0.5938, 1.0, 0.625, 1.0, 0.5938, 0.5, 0.5625, 0.5, 0.5625, 1.0, 0.5938, 1.0, 0.5625, 0.5, 0.5312, 0.5, 0.5312, 1.0, 0.5625, 1.0, 0.5312, 0.5, 0.5, 0.5, 0.5, 1.0, 0.5312, 1.0, 0.5, 0.5, 0.4688, 0.5, 0.4688, 1.0, 0.5, 1.0, 0.4688, 0.5, 0.4375, 0.5, 0.4375, 1.0, 0.4688, 1.0, 0.4375, 0.5, 0.4062, 0.5, 0.4062, 1.0, 0.4375, 1.0, 0.4062, 0.5, 0.375, 0.5, 0.375, 1.0, 0.4062, 1.0, 0.375, 0.5, 0.3438, 0.5, 0.3438, 1.0, 0.375, 1.0, 0.3438, 0.5, 0.3125, 0.5, 0.3125, 1.0, 0.3438, 1.0, 0.3125, 0.5, 0.2812, 0.5, 0.2812, 1.0, 0.3125, 1.0, 0.2812, 0.5, 0.25, 0.5, 0.25, 1.0, 0.2812, 1.0, 0.25, 0.5, 0.2188, 0.5, 0.2188, 1.0, 0.25, 1.0, 0.2188, 0.5, 0.1875, 0.5, 0.1875, 1.0, 0.2188, 1.0, 0.1875, 0.5, 0.1562, 0.5, 0.1562, 1.0, 0.1875, 1.0, 0.1562, 0.5, 0.125, 0.5, 0.125, 1.0, 0.1562, 1.0, 0.125, 0.5, 0.09375, 0.5, 0.09375, 1.0, 0.125, 1.0, 0.09375, 0.5, 0.0625, 0.5, 0.0625, 1.0, 0.09375, 1.0, 0.2968, 0.4854, 0.3418, 0.4717, 0.3833, 0.4496, 0.4197, 0.4197, 0.4496, 0.3833, 0.4717, 0.3418, 0.4854, 0.2968, 0.49, 0.25, 0.4854, 0.2032, 0.4717, 0.1582, 0.4496, 0.1167, 0.4197, 0.08029, 0.3833, 0.05045, 0.3418, 0.02827, 0.2968, 0.01461, 0.25, 0.01, 0.2032, 0.01461, 0.1582, 0.02827, 0.1167, 0.05045, 0.08029, 0.08029, 0.05045, 0.1167, 0.02827, 0.1582, 0.01461, 0.2032, 0.01, 0.25, 0.01461, 0.2968, 0.02827, 0.3418, 0.05045, 0.3833, 0.08029, 0.4197, 0.1167, 0.4496, 0.1582, 0.4717, 0.2032, 0.4854, 0.25, 0.49, 0.0625, 0.5, 0.03125, 0.5, 0.03125, 1.0, 0.0625, 1.0, 0.03125, 0.5, 0.0, 0.5, 0.0, 1.0, 0.03125, 1.0, 0.75, 0.49, 0.7032, 0.4854, 0.6582, 0.4717, 0.6167, 0.4496, 0.5803, 0.4197, 0.5504, 0.3833, 0.5283, 0.3418, 0.5146, 0.2968, 0.51, 0.25, 0.5146, 0.2032, 0.5283, 0.1582, 0.5504, 0.1167, 0.5803, 0.08029, 0.6167, 0.05045, 0.6582, 0.02827, 0.7032, 0.01461, 0.75, 0.01, 0.7968, 0.01461, 0.8418, 0.02827, 0.8833, 0.05045, 0.9197, 0.08029, 0.9496, 0.1167, 0.9717, 0.1582, 0.9854, 0.2032, 0.99, 0.25, 0.9854, 0.2968, 0.9717, 0.3418, 0.9496, 0.3833, 0.9197, 0.4197, 0.8833, 0.4496, 0.8418, 0.4717, 0.7968, 0.4854, 1.0, 0.5, 1.0, 1.0, 0.9688, 1.0, 0.9688, 0.5, 0.9688, 0.5, 0.9688, 1.0, 0.9375, 1.0, 0.9375, 0.5, 0.9375, 0.5, 0.9375, 1.0, 0.9062, 1.0, 0.9062, 0.5, 0.9062, 0.5, 0.9062, 1.0, 0.875, 1.0, 0.875, 0.5, 0.875, 0.5, 0.875, 1.0, 0.8438, 1.0, 0.8438, 0.5, 0.8438, 0.5, 0.8438, 1.0, 0.8125, 1.0, 0.8125, 0.5, 0.8125, 0.5, 0.8125, 1.0, 0.7812, 1.0, 0.7812, 0.5, 0.7812, 0.5, 0.7812, 1.0, 0.75, 1.0, 0.75, 0.5, 0.75, 0.5, 0.75, 1.0, 0.7188, 1.0, 0.7188, 0.5, 0.7188, 0.5, 0.7188, 1.0, 0.6875, 1.0, 0.6875, 0.5, 0.6875, 0.5, 0.6875, 1.0, 0.6562, 1.0, 0.6562, 0.5, 0.6562, 0.5, 0.6562, 1.0, 0.625, 1.0, 0.625, 0.5, 0.625, 0.5, 0.625, 1.0, 0.5938, 1.0, 0.5938, 0.5, 0.5938, 0.5, 0.5938, 1.0, 0.5625, 1.0, 0.5625, 0.5, 0.5625, 0.5, 0.5625, 1.0, 0.5312, 1.0, 0.5312, 0.5, 0.5312, 0.5, 0.5312, 1.0, 0.5, 1.0, 0.5, 0.5, 0.5, 0.5, 0.5, 1.0, 0.4688, 1.0, 0.4688, 0.5, 0.4688, 0.5, 0.4688, 1.0, 0.4375, 1.0, 0.4375, 0.5, 0.4375, 0.5, 0.4375, 1.0, 0.4062, 1.0, 0.4062, 0.5, 0.4062, 0.5, 0.4062, 1.0, 0.375, 1.0, 0.375, 0.5, 0.375, 0.5, 0.375, 1.0, 0.3438, 1.0, 0.3438, 0.5, 0.3438, 0.5, 0.3438, 1.0, 0.3125, 1.0, 0.3125, 0.5, 0.3125, 0.5, 0.3125, 1.0, 0.2812, 1.0, 0.2812, 0.5, 0.2812, 0.5, 0.2812, 1.0, 0.25, 1.0, 0.25, 0.5, 0.25, 0.5, 0.25, 1.0, 0.2188, 1.0, 0.2188, 0.5, 0.2188, 0.5, 0.2188, 1.0, 0.1875, 1.0, 0.1875, 0.5, 0.1875, 0.5, 0.1875, 1.0, 0.1562, 1.0, 0.1562, 0.5, 0.1562, 0.5, 0.1562, 1.0, 0.125, 1.0, 0.125, 0.5, 0.125, 0.5, 0.125, 1.0, 0.09375, 1.0, 0.09375, 0.5, 0.09375, 0.5, 0.09375, 1.0, 0.0625, 1.0, 0.0625, 0.5, 0.2968, 0.4854, 0.25, 0.49, 0.2032, 0.4854, 0.1582, 0.4717, 0.1167, 0.4496, 0.08029, 0.4197, 0.05045, 0.3833, 0.02827, 0.3418, 0.01461, 0.2968, 0.01, 0.25, 0.01461, 0.2032, 0.02827, 0.1582, 0.05045, 0.1167, 0.08029, 0.08029, 0.1167, 0.05045, 0.1582, 0.02827, 0.2032, 0.01461, 0.25, 0.01, 0.2968, 0.01461, 0.3418, 0.02827, 0.3833, 0.05045, 0.4197, 0.08029, 0.4496, 0.1167, 0.4717, 0.1582, 0.4854, 0.2032, 0.49, 0.25, 0.4854, 0.2968, 0.4717, 0.3418, 0.4496, 0.3833, 0.4197, 0.4197, 0.3833, 0.4496, 0.3418, 0.4717, 0.0625, 0.5, 0.0625, 1.0, 0.03125, 1.0, 0.03125, 0.5, 0.03125, 0.5, 0.03125, 1.0, 0.0, 1.0, 0.0, 0.5, 0.75, 0.49, 0.7968, 0.4854, 0.8418, 0.4717, 0.8833, 0.4496, 0.9197, 0.4197, 0.9496, 0.3833, 0.9717, 0.3418, 0.9854, 0.2968, 0.99, 0.25, 0.9854, 0.2032, 0.9717, 0.1582, 0.9496, 0.1167, 0.9197, 0.08029, 0.8833, 0.05045, 0.8418, 0.02827, 0.7968, 0.01461, 0.75, 0.01, 0.7032, 0.01461, 0.6582, 0.02827, 0.6167, 0.05045, 0.5803, 0.08029, 0.5504, 0.1167, 0.5283, 0.1582, 0.5146, 0.2032, 0.51, 0.25, 0.5146, 0.2968, 0.5283, 0.3418, 0.5504, 0.3833, 0.5803, 0.4197, 0.6167, 0.4496, 0.6582, 0.4717, 0.7032, 0.4854])
me_cylinder_001.use_remesh_fix_poles = True
me_cylinder_001.use_remesh_preserve_attributes = False
me_cylinder_001.update()
me_cube_001 = bpy.data.meshes.new('Cube.001')
me_cube_001.from_pydata([(-1.0, -1.0, -1.0), (-1.0, -1.0, 1.0), (-1.0, 1.0, -1.0), (-1.0, 1.0, 1.0), (1.0, -1.0, -1.0), (1.0, -1.0, 1.0), (1.0, 1.0, -1.0), (1.0, 1.0, 1.0)], [], [(0, 1, 3, 2), (2, 3, 7, 6), (6, 7, 5, 4), (4, 5, 1, 0), (2, 6, 4, 0), (7, 3, 1, 5)])
_uv = me_cube_001.uv_layers.new(name='UVMap')
_uv.uv.foreach_set('vector', [0.375, 0.0, 0.625, 0.0, 0.625, 0.25, 0.375, 0.25, 0.375, 0.25, 0.625, 0.25, 0.625, 0.5, 0.375, 0.5, 0.375, 0.5, 0.625, 0.5, 0.625, 0.75, 0.375, 0.75, 0.375, 0.75, 0.625, 0.75, 0.625, 1.0, 0.375, 1.0, 0.125, 0.5, 0.375, 0.5, 0.375, 0.75, 0.125, 0.75, 0.625, 0.5, 0.875, 0.5, 0.875, 0.75, 0.625, 0.75])
me_cube_001.use_remesh_fix_poles = True
me_cube_001.use_remesh_preserve_attributes = False
me_cube_001.update()

# ---- objects
ob_cube = bpy.data.objects.new('Cube', me_cube)
ob_cylinder = bpy.data.objects.new('Cylinder', me_cylinder)
ob_cylinder_001 = bpy.data.objects.new('Cylinder.001', me_cylinder_001)
ob_cube_001 = bpy.data.objects.new('Cube.001', me_cube_001)

# ---- transforms, parenting, visibility, modifiers, constraints
ob_cube.location = (0.0, 0.0, 0.0)
ob_cube.scale = (-0.04608, 1.0, 1.0)
ob_cube.lock_rotations_4d = False
ob_cube.empty_display_type = 'ARROWS'
ob_cube.lineart.crease_threshold = 0.0
ob_cylinder.location = (0.0, 0.0, 0.0)
ob_cylinder.rotation_euler = (1.571, -0.0, 0.0)
ob_cylinder.scale = (0.5426, 0.3604, 0.1913)
ob_cylinder_001.location = (0.0, -0.115, 0.04756)
ob_cylinder_001.rotation_euler = (0.0, -1.065, 0.0)
ob_cylinder_001.scale = (0.5194, 0.06199, -0.04303)
ob_cube_001.location = (0.2351, 0.0, 0.4666)
ob_cube_001.rotation_euler = (0.5193, -2.139e-08, 1.571)
ob_cube_001.scale = (0.2528, 0.04868, 0.04579)

# ---- collection membership
col_collection.objects.link(ob_cube)
col_collection.objects.link(ob_cylinder)
col_collection.objects.link(ob_cylinder_001)
col_collection.objects.link(ob_cube_001)

# ---- scene / render settings (as saved in the file)
scene.frame_start = 1; scene.frame_end = 250; scene.frame_set(1)
scene.render.engine = 'BLENDER_EEVEE_NEXT'
scene.cycles.use_denoising = False
scene.cycles.samples = 128
scene.cycles.sampling_pattern = 'TABULATED_SOBOL'
scene.cycles.use_adaptive_sampling = False
scene.cycles.use_light_tree = False
scene.view_settings.view_transform = 'Filmic'
bpy.context.view_layer.update()

# ---- added for rendering (the .blend has no active camera and no usable light): camera, sun
cam_auto = bpy.data.cameras.new('AutoCamera')
cam_auto.lens = 50.0
cam_auto.sensor_width = 36.0
cam_auto.clip_end = 1000.0
ob_auto_camera = bpy.data.objects.new('AutoCamera', cam_auto)
scene.collection.objects.link(ob_auto_camera)
ob_auto_camera.location = (2.80294, -3.36353, 2.24235)
ob_auto_camera.rotation_euler = (1.09748, -7.21219e-08, 0.694738)
scene.camera = ob_auto_camera
light_auto_sun = bpy.data.lights.new('AutoSun', 'SUN')
light_auto_sun.energy = 3.0
light_auto_sun.angle = 0.0523599
ob_auto_sun = bpy.data.objects.new('AutoSun', light_auto_sun)
scene.collection.objects.link(ob_auto_sun)
ob_auto_sun.rotation_euler = (0.872665, 0.174533, 0.523599)
bpy.context.view_layer.update()
